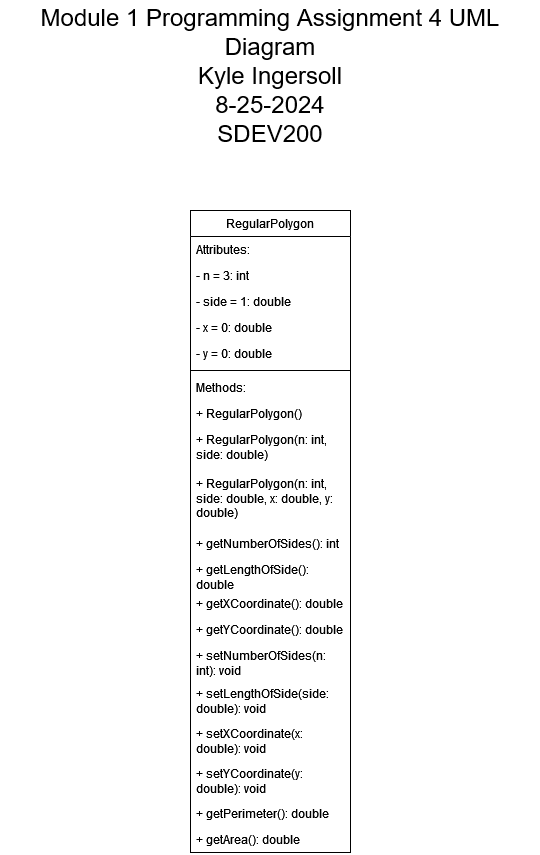

The diagram above was exported from draw.io. Its source (the exported page's mxGraphModel, read from the mxfile embedded in the PNG):
<mxGraphModel dx="1221" dy="761" grid="1" gridSize="10" guides="1" tooltips="1" connect="1" arrows="1" fold="1" page="1" pageScale="1" pageWidth="827" pageHeight="1169" math="0" shadow="0">
  <root>
    <mxCell id="WIyWlLk6GJQsqaUBKTNV-0" />
    <mxCell id="WIyWlLk6GJQsqaUBKTNV-1" parent="WIyWlLk6GJQsqaUBKTNV-0" />
    <mxCell id="zkfFHV4jXpPFQw0GAbJ--17" value="RegularPolygon" style="swimlane;fontStyle=0;align=center;verticalAlign=top;childLayout=stackLayout;horizontal=1;startSize=26;horizontalStack=0;resizeParent=1;resizeLast=0;collapsible=1;marginBottom=0;rounded=0;shadow=0;strokeWidth=1;" parent="WIyWlLk6GJQsqaUBKTNV-1" vertex="1">
      <mxGeometry x="320" y="220" width="160" height="642" as="geometry">
        <mxRectangle x="550" y="140" width="160" height="26" as="alternateBounds" />
      </mxGeometry>
    </mxCell>
    <mxCell id="zkfFHV4jXpPFQw0GAbJ--22" value="Attributes:" style="text;align=left;verticalAlign=top;spacingLeft=4;spacingRight=4;overflow=hidden;rotatable=0;points=[[0,0.5],[1,0.5]];portConstraint=eastwest;rounded=0;shadow=0;html=0;" parent="zkfFHV4jXpPFQw0GAbJ--17" vertex="1">
      <mxGeometry y="26" width="160" height="26" as="geometry" />
    </mxCell>
    <mxCell id="zkfFHV4jXpPFQw0GAbJ--18" value="- n = 3: int" style="text;align=left;verticalAlign=top;spacingLeft=4;spacingRight=4;overflow=hidden;rotatable=0;points=[[0,0.5],[1,0.5]];portConstraint=eastwest;" parent="zkfFHV4jXpPFQw0GAbJ--17" vertex="1">
      <mxGeometry y="52" width="160" height="26" as="geometry" />
    </mxCell>
    <mxCell id="zkfFHV4jXpPFQw0GAbJ--19" value="- side = 1: double" style="text;align=left;verticalAlign=top;spacingLeft=4;spacingRight=4;overflow=hidden;rotatable=0;points=[[0,0.5],[1,0.5]];portConstraint=eastwest;rounded=0;shadow=0;html=0;" parent="zkfFHV4jXpPFQw0GAbJ--17" vertex="1">
      <mxGeometry y="78" width="160" height="26" as="geometry" />
    </mxCell>
    <mxCell id="zkfFHV4jXpPFQw0GAbJ--20" value="- x = 0: double" style="text;align=left;verticalAlign=top;spacingLeft=4;spacingRight=4;overflow=hidden;rotatable=0;points=[[0,0.5],[1,0.5]];portConstraint=eastwest;rounded=0;shadow=0;html=0;" parent="zkfFHV4jXpPFQw0GAbJ--17" vertex="1">
      <mxGeometry y="104" width="160" height="26" as="geometry" />
    </mxCell>
    <mxCell id="zkfFHV4jXpPFQw0GAbJ--21" value="- y = 0: double" style="text;align=left;verticalAlign=top;spacingLeft=4;spacingRight=4;overflow=hidden;rotatable=0;points=[[0,0.5],[1,0.5]];portConstraint=eastwest;rounded=0;shadow=0;html=0;" parent="zkfFHV4jXpPFQw0GAbJ--17" vertex="1">
      <mxGeometry y="130" width="160" height="26" as="geometry" />
    </mxCell>
    <mxCell id="zkfFHV4jXpPFQw0GAbJ--23" value="" style="line;html=1;strokeWidth=1;align=left;verticalAlign=middle;spacingTop=-1;spacingLeft=3;spacingRight=3;rotatable=0;labelPosition=right;points=[];portConstraint=eastwest;" parent="zkfFHV4jXpPFQw0GAbJ--17" vertex="1">
      <mxGeometry y="156" width="160" height="8" as="geometry" />
    </mxCell>
    <mxCell id="zkfFHV4jXpPFQw0GAbJ--24" value="Methods:" style="text;align=left;verticalAlign=top;spacingLeft=4;spacingRight=4;overflow=hidden;rotatable=0;points=[[0,0.5],[1,0.5]];portConstraint=eastwest;" parent="zkfFHV4jXpPFQw0GAbJ--17" vertex="1">
      <mxGeometry y="164" width="160" height="26" as="geometry" />
    </mxCell>
    <mxCell id="zkfFHV4jXpPFQw0GAbJ--25" value="+ RegularPolygon()" style="text;align=left;verticalAlign=top;spacingLeft=4;spacingRight=4;overflow=hidden;rotatable=0;points=[[0,0.5],[1,0.5]];portConstraint=eastwest;" parent="zkfFHV4jXpPFQw0GAbJ--17" vertex="1">
      <mxGeometry y="190" width="160" height="26" as="geometry" />
    </mxCell>
    <mxCell id="2gdAsUfO8Padux1VdtSr-1" value="+ RegularPolygon(n: int, side: double)" style="text;strokeColor=none;fillColor=none;align=left;verticalAlign=top;spacingLeft=4;spacingRight=4;overflow=hidden;rotatable=0;points=[[0,0.5],[1,0.5]];portConstraint=eastwest;whiteSpace=wrap;html=1;" vertex="1" parent="zkfFHV4jXpPFQw0GAbJ--17">
      <mxGeometry y="216" width="160" height="44" as="geometry" />
    </mxCell>
    <mxCell id="2gdAsUfO8Padux1VdtSr-2" value="+ RegularPolygon(n: int, side: double, x: double, y: double)" style="text;strokeColor=none;fillColor=none;align=left;verticalAlign=top;spacingLeft=4;spacingRight=4;overflow=hidden;rotatable=0;points=[[0,0.5],[1,0.5]];portConstraint=eastwest;whiteSpace=wrap;html=1;" vertex="1" parent="zkfFHV4jXpPFQw0GAbJ--17">
      <mxGeometry y="260" width="160" height="60" as="geometry" />
    </mxCell>
    <mxCell id="2gdAsUfO8Padux1VdtSr-3" value="&lt;div&gt;+ getNumberOfSides(): int&lt;/div&gt;" style="text;strokeColor=none;fillColor=none;align=left;verticalAlign=top;spacingLeft=4;spacingRight=4;overflow=hidden;rotatable=0;points=[[0,0.5],[1,0.5]];portConstraint=eastwest;whiteSpace=wrap;html=1;" vertex="1" parent="zkfFHV4jXpPFQw0GAbJ--17">
      <mxGeometry y="320" width="160" height="26" as="geometry" />
    </mxCell>
    <mxCell id="2gdAsUfO8Padux1VdtSr-4" value="+ getLengthOfSide(): double" style="text;strokeColor=none;fillColor=none;align=left;verticalAlign=top;spacingLeft=4;spacingRight=4;overflow=hidden;rotatable=0;points=[[0,0.5],[1,0.5]];portConstraint=eastwest;whiteSpace=wrap;html=1;" vertex="1" parent="zkfFHV4jXpPFQw0GAbJ--17">
      <mxGeometry y="346" width="160" height="34" as="geometry" />
    </mxCell>
    <mxCell id="2gdAsUfO8Padux1VdtSr-5" value="+ getXCoordinate(): double" style="text;strokeColor=none;fillColor=none;align=left;verticalAlign=top;spacingLeft=4;spacingRight=4;overflow=hidden;rotatable=0;points=[[0,0.5],[1,0.5]];portConstraint=eastwest;whiteSpace=wrap;html=1;" vertex="1" parent="zkfFHV4jXpPFQw0GAbJ--17">
      <mxGeometry y="380" width="160" height="26" as="geometry" />
    </mxCell>
    <mxCell id="2gdAsUfO8Padux1VdtSr-6" value="+ getYCoordinate(): double" style="text;strokeColor=none;fillColor=none;align=left;verticalAlign=top;spacingLeft=4;spacingRight=4;overflow=hidden;rotatable=0;points=[[0,0.5],[1,0.5]];portConstraint=eastwest;whiteSpace=wrap;html=1;" vertex="1" parent="zkfFHV4jXpPFQw0GAbJ--17">
      <mxGeometry y="406" width="160" height="26" as="geometry" />
    </mxCell>
    <mxCell id="2gdAsUfO8Padux1VdtSr-7" value="+ setNumberOfSides(n: int): void" style="text;strokeColor=none;fillColor=none;align=left;verticalAlign=top;spacingLeft=4;spacingRight=4;overflow=hidden;rotatable=0;points=[[0,0.5],[1,0.5]];portConstraint=eastwest;whiteSpace=wrap;html=1;" vertex="1" parent="zkfFHV4jXpPFQw0GAbJ--17">
      <mxGeometry y="432" width="160" height="38" as="geometry" />
    </mxCell>
    <mxCell id="2gdAsUfO8Padux1VdtSr-8" value="+ setLengthOfSide(side: double): void" style="text;strokeColor=none;fillColor=none;align=left;verticalAlign=top;spacingLeft=4;spacingRight=4;overflow=hidden;rotatable=0;points=[[0,0.5],[1,0.5]];portConstraint=eastwest;whiteSpace=wrap;html=1;" vertex="1" parent="zkfFHV4jXpPFQw0GAbJ--17">
      <mxGeometry y="470" width="160" height="40" as="geometry" />
    </mxCell>
    <mxCell id="2gdAsUfO8Padux1VdtSr-9" value="+ setXCoordinate(x: double): void" style="text;strokeColor=none;fillColor=none;align=left;verticalAlign=top;spacingLeft=4;spacingRight=4;overflow=hidden;rotatable=0;points=[[0,0.5],[1,0.5]];portConstraint=eastwest;whiteSpace=wrap;html=1;" vertex="1" parent="zkfFHV4jXpPFQw0GAbJ--17">
      <mxGeometry y="510" width="160" height="40" as="geometry" />
    </mxCell>
    <mxCell id="2gdAsUfO8Padux1VdtSr-10" value="+ setYCoordinate(y: double): void" style="text;strokeColor=none;fillColor=none;align=left;verticalAlign=top;spacingLeft=4;spacingRight=4;overflow=hidden;rotatable=0;points=[[0,0.5],[1,0.5]];portConstraint=eastwest;whiteSpace=wrap;html=1;" vertex="1" parent="zkfFHV4jXpPFQw0GAbJ--17">
      <mxGeometry y="550" width="160" height="40" as="geometry" />
    </mxCell>
    <mxCell id="2gdAsUfO8Padux1VdtSr-11" value="+ getPerimeter(): double" style="text;strokeColor=none;fillColor=none;align=left;verticalAlign=top;spacingLeft=4;spacingRight=4;overflow=hidden;rotatable=0;points=[[0,0.5],[1,0.5]];portConstraint=eastwest;whiteSpace=wrap;html=1;" vertex="1" parent="zkfFHV4jXpPFQw0GAbJ--17">
      <mxGeometry y="590" width="160" height="26" as="geometry" />
    </mxCell>
    <mxCell id="2gdAsUfO8Padux1VdtSr-12" value="+ getArea(): double" style="text;strokeColor=none;fillColor=none;align=left;verticalAlign=top;spacingLeft=4;spacingRight=4;overflow=hidden;rotatable=0;points=[[0,0.5],[1,0.5]];portConstraint=eastwest;whiteSpace=wrap;html=1;" vertex="1" parent="zkfFHV4jXpPFQw0GAbJ--17">
      <mxGeometry y="616" width="160" height="26" as="geometry" />
    </mxCell>
    <mxCell id="2gdAsUfO8Padux1VdtSr-0" value="&lt;div style=&quot;font-size: 24px;&quot;&gt;&lt;font style=&quot;font-size: 24px;&quot;&gt;Module 1 Programming Assignment 4 UML Diagram&lt;/font&gt;&lt;/div&gt;&lt;div style=&quot;font-size: 24px;&quot;&gt;&lt;font style=&quot;font-size: 24px;&quot;&gt;Kyle Ingersoll&lt;/font&gt;&lt;/div&gt;&lt;div style=&quot;font-size: 24px;&quot;&gt;&lt;font style=&quot;font-size: 24px;&quot;&gt;8-25-2024&lt;/font&gt;&lt;/div&gt;&lt;div style=&quot;font-size: 24px;&quot;&gt;&lt;font style=&quot;font-size: 24px;&quot;&gt;SDEV200&lt;/font&gt;&lt;br&gt;&lt;/div&gt;" style="text;html=1;align=center;verticalAlign=middle;whiteSpace=wrap;rounded=0;" vertex="1" parent="WIyWlLk6GJQsqaUBKTNV-1">
      <mxGeometry x="130" y="10" width="540" height="150" as="geometry" />
    </mxCell>
  </root>
</mxGraphModel>